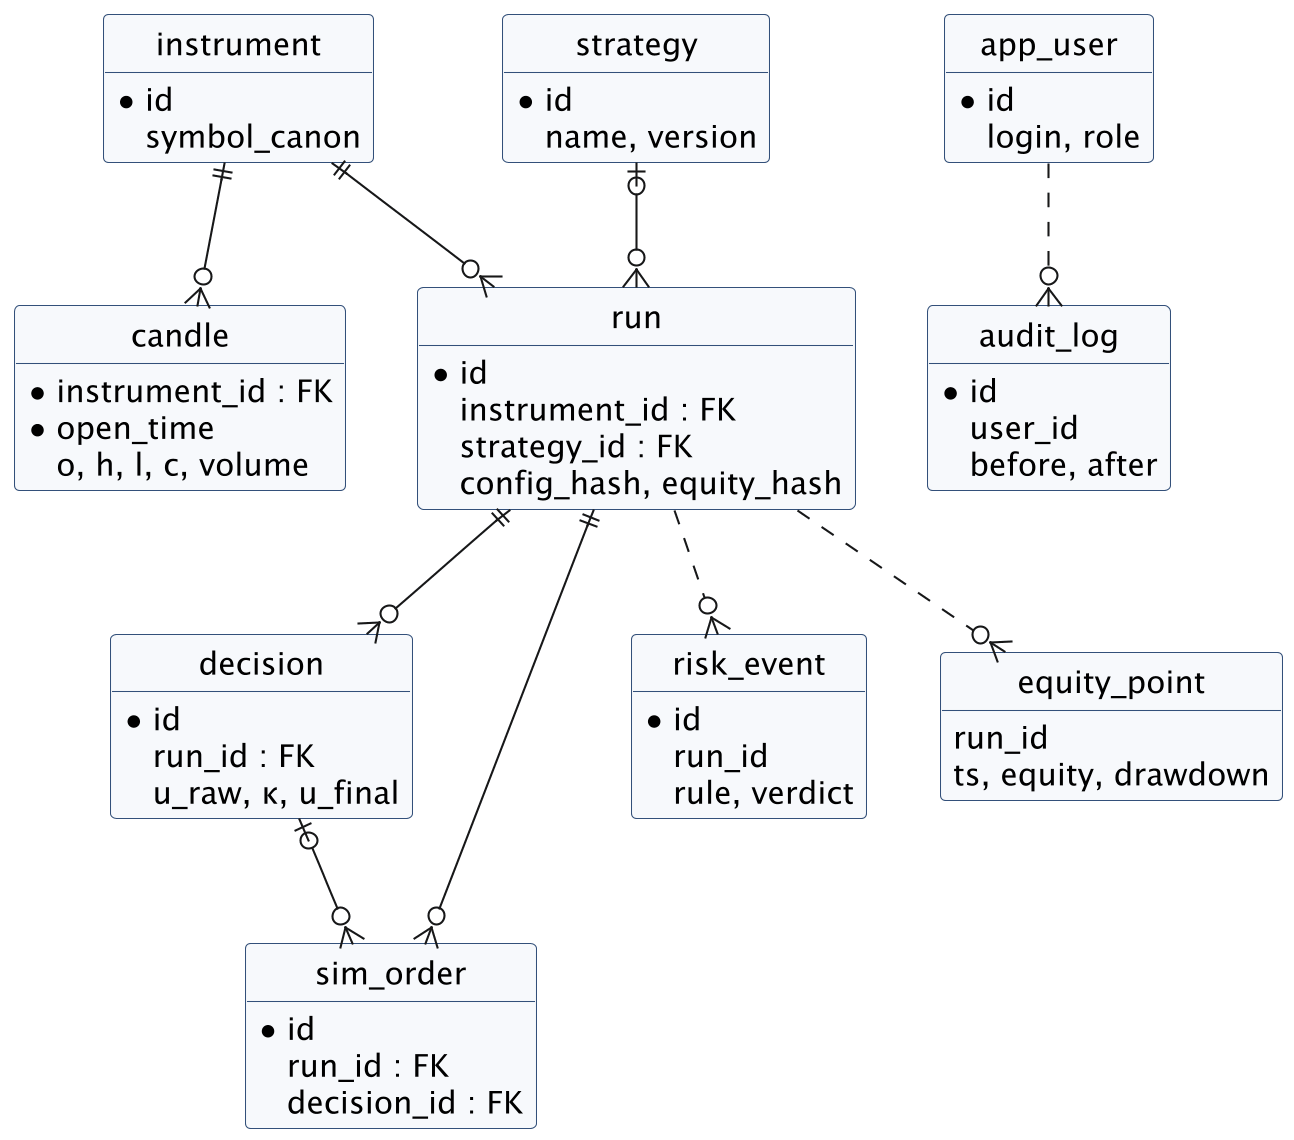

The diagram above was rendered by PlantUML. Its source (embedded in the PNG):
@startuml
' ER-діаграма (логічна, друкарська версія). Суцільні лінії — зовнішні ключі зі схеми БД;
' пунктир — посилання на run/app_user без FK (журнали лише на додавання).
' Автор: Андрій Жук, 2026.
skinparam dpi 200
skinparam defaultFontName "DejaVu Sans"
skinparam defaultFontSize 15
skinparam class {
  BackgroundColor #F7F9FC
  BorderColor #33507A
}
hide circle
hide methods
top to bottom direction
entity instrument {
  *id
  symbol_canon
}
entity candle {
  *instrument_id : FK
  *open_time
  o, h, l, c, volume
}
entity strategy {
  *id
  name, version
}
entity run {
  *id
  instrument_id : FK
  strategy_id : FK
  config_hash, equity_hash
}
entity decision {
  *id
  run_id : FK
  u_raw, κ, u_final
}
entity sim_order {
  *id
  run_id : FK
  decision_id : FK
}
entity risk_event {
  *id
  run_id
  rule, verdict
}
entity equity_point {
  run_id
  ts, equity, drawdown
}
entity app_user {
  *id
  login, role
}
entity audit_log {
  *id
  user_id
  before, after
}
instrument ||--o{ candle
instrument ||--o{ run
strategy |o--o{ run
run ||--o{ decision
run ||--o{ sim_order
decision |o--o{ sim_order
run ..o{ risk_event
run ..o{ equity_point
app_user ..o{ audit_log
@enduml